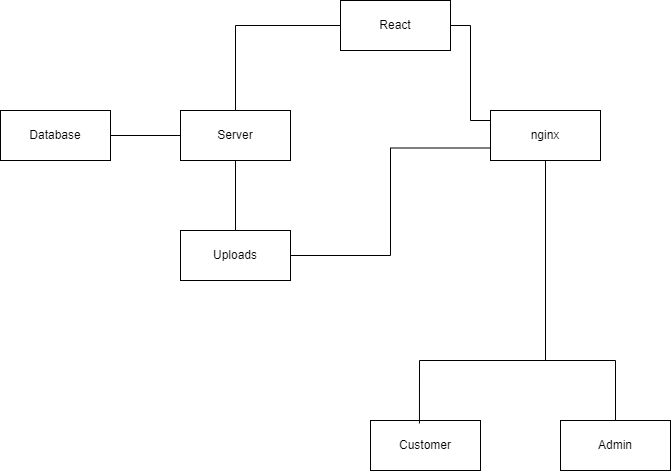

The diagram above was exported from draw.io. Its source (the exported page's mxGraphModel, read from the mxfile embedded in the PNG):
<mxGraphModel dx="1418" dy="820" grid="1" gridSize="10" guides="1" tooltips="1" connect="1" arrows="1" fold="1" page="1" pageScale="1" pageWidth="827" pageHeight="1169" math="0" shadow="0">
  <root>
    <mxCell id="0" />
    <mxCell id="1" parent="0" />
    <mxCell id="l60ZA7q3D0IRmsfby3vO-23" value="" style="edgeStyle=orthogonalEdgeStyle;rounded=0;orthogonalLoop=1;jettySize=auto;html=1;entryX=1;entryY=0.5;entryDx=0;entryDy=0;endArrow=none;endFill=0;" parent="1" source="l60ZA7q3D0IRmsfby3vO-25" target="l60ZA7q3D0IRmsfby3vO-27" edge="1">
      <mxGeometry relative="1" as="geometry">
        <Array as="points">
          <mxPoint x="570" y="330" />
          <mxPoint x="570" y="235" />
        </Array>
      </mxGeometry>
    </mxCell>
    <mxCell id="l60ZA7q3D0IRmsfby3vO-24" style="edgeStyle=orthogonalEdgeStyle;rounded=0;orthogonalLoop=1;jettySize=auto;html=1;exitX=0;exitY=0.75;exitDx=0;exitDy=0;entryX=1;entryY=0.5;entryDx=0;entryDy=0;endArrow=none;endFill=0;" parent="1" source="l60ZA7q3D0IRmsfby3vO-25" target="l60ZA7q3D0IRmsfby3vO-30" edge="1">
      <mxGeometry relative="1" as="geometry" />
    </mxCell>
    <mxCell id="l60ZA7q3D0IRmsfby3vO-25" value="nginx" style="html=1;whiteSpace=wrap;" parent="1" vertex="1">
      <mxGeometry x="590" y="320" width="110" height="50" as="geometry" />
    </mxCell>
    <mxCell id="l60ZA7q3D0IRmsfby3vO-26" value="" style="edgeStyle=orthogonalEdgeStyle;rounded=0;orthogonalLoop=1;jettySize=auto;html=1;endArrow=none;endFill=0;" parent="1" source="l60ZA7q3D0IRmsfby3vO-27" target="l60ZA7q3D0IRmsfby3vO-28" edge="1">
      <mxGeometry relative="1" as="geometry" />
    </mxCell>
    <mxCell id="l60ZA7q3D0IRmsfby3vO-27" value="React" style="html=1;whiteSpace=wrap;" parent="1" vertex="1">
      <mxGeometry x="440" y="210" width="110" height="50" as="geometry" />
    </mxCell>
    <mxCell id="l60ZA7q3D0IRmsfby3vO-28" value="Server" style="html=1;whiteSpace=wrap;" parent="1" vertex="1">
      <mxGeometry x="280" y="320" width="110" height="50" as="geometry" />
    </mxCell>
    <mxCell id="l60ZA7q3D0IRmsfby3vO-29" value="Database" style="html=1;whiteSpace=wrap;" parent="1" vertex="1">
      <mxGeometry x="100" y="320" width="110" height="50" as="geometry" />
    </mxCell>
    <mxCell id="l60ZA7q3D0IRmsfby3vO-30" value="Uploads" style="html=1;whiteSpace=wrap;" parent="1" vertex="1">
      <mxGeometry x="280" y="440" width="110" height="50" as="geometry" />
    </mxCell>
    <mxCell id="l60ZA7q3D0IRmsfby3vO-31" value="" style="endArrow=none;html=1;rounded=0;entryX=1;entryY=0.5;entryDx=0;entryDy=0;exitX=0;exitY=0.5;exitDx=0;exitDy=0;" parent="1" source="l60ZA7q3D0IRmsfby3vO-28" target="l60ZA7q3D0IRmsfby3vO-29" edge="1">
      <mxGeometry width="50" height="50" relative="1" as="geometry">
        <mxPoint x="490" y="460" as="sourcePoint" />
        <mxPoint x="540" y="410" as="targetPoint" />
      </mxGeometry>
    </mxCell>
    <mxCell id="l60ZA7q3D0IRmsfby3vO-33" value="Customer" style="html=1;whiteSpace=wrap;" parent="1" vertex="1">
      <mxGeometry x="470" y="630" width="110" height="50" as="geometry" />
    </mxCell>
    <mxCell id="l60ZA7q3D0IRmsfby3vO-35" value="Admin" style="html=1;whiteSpace=wrap;" parent="1" vertex="1">
      <mxGeometry x="660" y="630" width="110" height="50" as="geometry" />
    </mxCell>
    <mxCell id="sed1WgCg00nL5LCQEOrP-2" value="" style="endArrow=none;html=1;rounded=0;entryX=0.5;entryY=1;entryDx=0;entryDy=0;exitX=0.445;exitY=0.06;exitDx=0;exitDy=0;exitPerimeter=0;" edge="1" parent="1" source="l60ZA7q3D0IRmsfby3vO-33" target="l60ZA7q3D0IRmsfby3vO-25">
      <mxGeometry width="50" height="50" relative="1" as="geometry">
        <mxPoint x="390" y="550" as="sourcePoint" />
        <mxPoint x="440" y="500" as="targetPoint" />
        <Array as="points">
          <mxPoint x="519" y="570" />
          <mxPoint x="645" y="570" />
        </Array>
      </mxGeometry>
    </mxCell>
    <mxCell id="sed1WgCg00nL5LCQEOrP-3" value="" style="endArrow=none;html=1;rounded=0;entryX=0.5;entryY=0;entryDx=0;entryDy=0;" edge="1" parent="1" target="l60ZA7q3D0IRmsfby3vO-35">
      <mxGeometry width="50" height="50" relative="1" as="geometry">
        <mxPoint x="640" y="570" as="sourcePoint" />
        <mxPoint x="440" y="500" as="targetPoint" />
        <Array as="points">
          <mxPoint x="715" y="570" />
        </Array>
      </mxGeometry>
    </mxCell>
    <mxCell id="sed1WgCg00nL5LCQEOrP-4" value="" style="endArrow=none;html=1;rounded=0;entryX=0.5;entryY=1;entryDx=0;entryDy=0;exitX=0.5;exitY=0;exitDx=0;exitDy=0;" edge="1" parent="1" source="l60ZA7q3D0IRmsfby3vO-30" target="l60ZA7q3D0IRmsfby3vO-28">
      <mxGeometry width="50" height="50" relative="1" as="geometry">
        <mxPoint x="390" y="550" as="sourcePoint" />
        <mxPoint x="440" y="500" as="targetPoint" />
      </mxGeometry>
    </mxCell>
  </root>
</mxGraphModel>